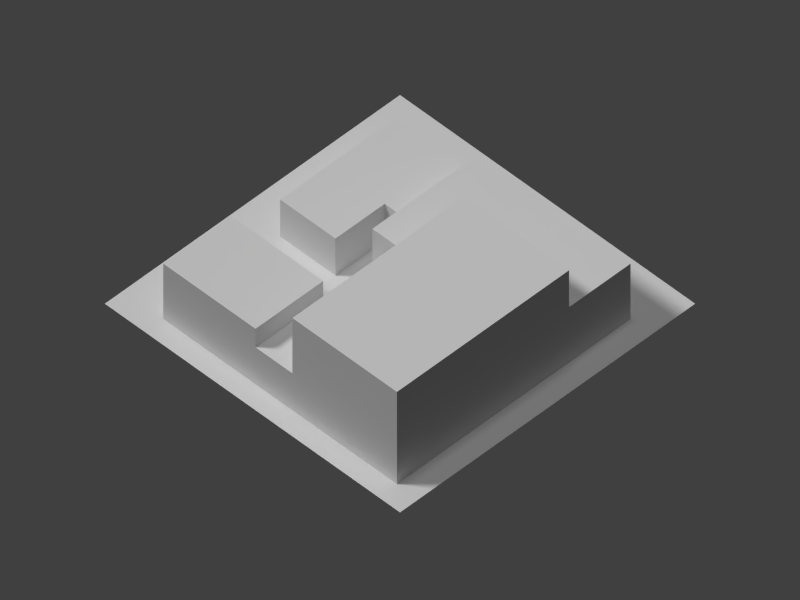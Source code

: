 # Source: res4.blend  (saved by Blender 2.69.0; exported with 4.5.12 LTS)
import bpy
from mathutils import Matrix  # noqa: F401  (used for matrix-valued properties, if any)

bpy.ops.wm.read_factory_settings(use_empty=True)
scene = bpy.context.scene
scene.name = 'Scene'

# ---- collections
col_collection_1 = bpy.data.collections.new('Collection 1'); scene.collection.children.link(col_collection_1)

# ---- materials (node trees are filled in below, after node groups)
mat_bldg3_mat = bpy.data.materials.new('Bldg3_Mat')
mat_bldg3_mat.alpha_threshold = 0.0
mat_bldg3_mat.use_transparent_shadow = False
mat_bldg3_mat.roughness = 0.5
mat_bldg3_mat.line_color = (0.0, 0.0, 0.0, 1.0)
mat_bldg2_mat = bpy.data.materials.new('Bldg2_Mat')
mat_bldg2_mat.alpha_threshold = 0.0
mat_bldg2_mat.use_transparent_shadow = False
mat_bldg2_mat.roughness = 0.5
mat_bldg2_mat.line_color = (0.0, 0.0, 0.0, 1.0)
mat_bldg1_mat = bpy.data.materials.new('Bldg1_Mat')
mat_bldg1_mat.alpha_threshold = 0.0
mat_bldg1_mat.use_transparent_shadow = False
mat_bldg1_mat.roughness = 0.5
mat_bldg1_mat.line_color = (0.0, 0.0, 0.0, 1.0)
mat_turf_mat = bpy.data.materials.new('Turf_Mat')
mat_turf_mat.alpha_threshold = 0.0
mat_turf_mat.use_transparent_shadow = False
mat_turf_mat.roughness = 0.5
mat_turf_mat.line_color = (0.0, 0.0, 0.0, 1.0)

# ---- material node trees

# ---- world
world_world = bpy.data.worlds.new('World'); scene.world = world_world
world_world.color = (0.05088, 0.05088, 0.05088)
world_world.use_sun_shadow = False
world_world.sun_shadow_jitter_overblur = 0.0
world_world.cycles.sampling_method = 'MANUAL'
world_world.cycles.sample_map_resolution = 256

# ---- cameras
cam_camera = bpy.data.cameras.new('Camera')
cam_camera.type = 'ORTHO'
cam_camera.clip_end = 200.0
cam_camera.lens = 35.0
cam_camera.sensor_width = 32.0
cam_camera.sensor_height = 18.0
cam_camera.ortho_scale = 92.0
cam_camera.display_size = 0.6
cam_camera.dof.focus_distance = 0.0
cam_camera.dof.aperture_fstop = 128.0

# ---- lights
light_sun_003 = bpy.data.lights.new('Sun.003', 'SUN')
light_sun_003.transmission_factor = 0.0
light_sun_003.angle = 0.1993
light_sun_003.energy = 1.0
light_sun_003.shadow_buffer_clip_start = 0.5
light_sun_003.shadow_soft_size = 0.1
light_sun_003.shadow_cascade_max_distance = 1000.0
light_sun_003.cycles.use_multiple_importance_sampling = False
light_sun_001 = bpy.data.lights.new('Sun.001', 'SUN')
light_sun_001.transmission_factor = 0.0
light_sun_001.angle = 0.1993
light_sun_001.energy = 1.0
light_sun_001.shadow_buffer_clip_start = 0.5
light_sun_001.shadow_soft_size = 0.1
light_sun_001.shadow_cascade_max_distance = 1000.0
light_sun_001.cycles.use_multiple_importance_sampling = False
light_hemi = bpy.data.lights.new('Hemi', 'SUN')
light_hemi.transmission_factor = 0.0
light_hemi.angle = 0.1993
light_hemi.energy = 0.5
light_hemi.shadow_buffer_clip_start = 0.5
light_hemi.shadow_soft_size = 0.1
light_hemi.shadow_cascade_max_distance = 1000.0
light_hemi.cycles.use_multiple_importance_sampling = False
light_sun = bpy.data.lights.new('Sun', 'SUN')
light_sun.transmission_factor = 0.0
light_sun.angle = 0.1993
light_sun.energy = 1.5
light_sun.shadow_buffer_clip_start = 0.5
light_sun.shadow_soft_size = 0.1
light_sun.shadow_cascade_max_distance = 1000.0
light_sun.cycles.use_multiple_importance_sampling = False

# ---- meshes
me_cube_003 = bpy.data.meshes.new('Cube.003')
me_cube_003.from_pydata([(-0.1579, -1.0, -1.0), (1.0, 1.0, -1.0), (-0.1579, -1.0, 1.0), (1.0, 1.0, 1.0), (-1.0, -1.0, -1.0), (-1.0, 1.0, -1.0), (-1.0, -1.0, 1.0), (-1.0, 1.0, 1.0), (-0.1579, -1.889, -1.0), (1.0, -1.889, -1.0), (-0.1579, -1.889, 1.0), (1.0, -1.889, 1.0)], [], [(0, 2, 6, 4), (3, 7, 6, 2, 10, 11), (0, 4, 5, 1, 9, 8), (6, 7, 5, 4), (11, 10, 8, 9), (2, 0, 8, 10), (3, 11, 9, 1), (1, 5, 7, 3)])
_uv = me_cube_003.uv_layers.new(name='UVMap')
_uv.uv.foreach_set('vector', [0.4545, 0.0, 0.4545, 0.24, 0.2121, 0.24, 0.2121, 0.0, 0.7879, 0.72, 0.2121, 0.72, 0.2121, 0.36, 0.4545, 0.36, 0.4545, 0.2, 0.7879, 0.2, 0.5, 1.0, 0.933, 0.75, 0.933, 0.25, 0.5, 0.0, 0.06699, 0.25, 0.06699, 0.75, 0.1818, 0.72, 0.1818, 0.36, 1.292e-07, 0.36, 0.0, 0.72, 0.0, 0.0, 1.0, 0.0, 1.0, 1.0, 0.0, 1.0, 0.1818, 0.36, 0.0, 0.36, 0.0, 0.2, 0.1818, 0.2, 0.8182, 0.72, 0.8182, 0.2, 1.0, 0.2, 1.0, 0.72, 0.7879, 1.0, 0.2121, 1.0, 0.2121, 0.76, 0.7879, 0.76])
me_cube_003.materials.append(mat_bldg3_mat)
me_cube_003.use_remesh_preserve_volume = False
me_cube_003.use_remesh_preserve_attributes = False
me_cube_003.use_mirror_vertex_groups = False
me_cube_003.update()
me_cube_002 = bpy.data.meshes.new('Cube.002')
me_cube_002.from_pydata([(-1.0, -1.0, -1.0), (-1.0, 1.0, -1.0), (0.5, 1.0, 1.0), (0.5, 1.941, 1.0), (0.5, 1.0, -1.0), (1.0, 1.0, 1.0), (1.0, -1.0, 1.0), (-1.0, -1.0, 2.333), (-1.0, 1.0, 2.333), (1.0, 1.0, 2.333), (1.0, -1.0, 2.333), (1.714, -1.0, -1.0), (1.714, -1.0, 1.0), (0.5, 1.941, -1.0), (1.714, 1.941, -1.0), (1.714, 1.941, 1.0)], [], [(4, 2, 3, 13), (0, 7, 8, 1), (4, 13, 14, 11, 0, 1), (11, 14, 15, 12), (3, 15, 14, 13), (10, 9, 8, 7), (6, 5, 9, 10), (2, 5, 6, 12, 15, 3), (0, 11, 12, 6, 10, 7), (2, 4, 1, 8, 9, 5)])
_uv = me_cube_002.uv_layers.new(name='UVMap')
_uv.uv.foreach_set('vector', [0.0, 0.5862, 0.1286, 0.5862, 0.1286, 0.7241, 0.0, 0.7241, 0.0, 0.2931, 0.2143, 0.2931, 0.2143, 0.5862, 0.0, 0.5862, 0.8139, 0.9495, 0.94, 0.9015, 0.9365, 0.7677, 0.8697, 0.7914, 0.7576, 0.8056, 0.761, 0.8552, 1.0, 0.2931, 1.0, 0.7241, 0.8714, 0.7241, 0.8714, 0.2931, 0.2143, 0.2931, 0.2143, 0.5862, 0.08571, 0.5862, 0.08571, 0.2931, 0.6286, 0.2931, 0.6286, 0.5862, 0.2286, 0.5862, 0.2286, 0.2931, 0.8714, 0.2931, 0.8714, 0.5862, 0.7857, 0.5862, 0.7857, 0.2931, 0.5286, 0.5862, 0.6286, 0.5862, 0.6286, 0.2931, 0.7714, 0.2931, 0.7714, 0.7241, 0.5286, 0.7241, 0.2286, 0.0, 0.7714, 0.0, 0.7714, 0.1552, 0.6286, 0.1552, 0.6286, 0.2586, 0.2286, 0.2586, 0.5286, 0.8448, 0.5286, 1.0, 0.2286, 1.0, 0.2286, 0.7414, 0.6286, 0.7414, 0.6286, 0.8448])
me_cube_002.materials.append(mat_bldg2_mat)
me_cube_002.use_remesh_preserve_volume = False
me_cube_002.use_remesh_preserve_attributes = False
me_cube_002.use_mirror_vertex_groups = False
me_cube_002.update()
me_cube_001 = bpy.data.meshes.new('Cube.001')
me_cube_001.from_pydata([(-1.0, 1.0, -1.0), (1.0, 1.0, -1.0), (-1.0, -1.0, 3.0), (1.0, -1.0, 3.0), (-1.0, -1.0, 5.0), (-1.0, 1.0, 5.0), (1.0, 1.0, 5.0), (1.0, -1.0, 5.0), (-1.0, -1.8, -1.0), (1.0, -1.8, -1.0), (-1.0, -1.8, 3.0), (1.0, -1.8, 3.0)], [], [(3, 11, 9, 1, 6, 7), (0, 5, 6, 1), (3, 2, 10, 11), (2, 3, 7, 4), (7, 6, 5, 4), (0, 8, 10, 2, 4, 5), (11, 10, 8, 9), (1, 9, 8, 0)])
_uv = me_cube_001.uv_layers.new(name='UVMap')
_uv.uv.foreach_set('vector', [0.2857, 0.5161, 0.2857, 0.3226, 0.0, 0.3226, 0.0, 1.0, 0.4286, 1.0, 0.4286, 0.5161, 1.0, 0.0, 1.0, 0.2903, 0.4762, 0.2903, 0.4762, 0.0, 1.0, 0.5161, 0.4762, 0.5161, 0.4762, 0.3226, 1.0, 0.3226, 0.4762, 0.1935, 1.0, 0.1935, 1.0, 0.2903, 0.4762, 0.2903, 1.0, 0.5161, 1.0, 1.0, 0.4762, 1.0, 0.4762, 0.5161, 0.0, 1.0, 0.0, 0.3226, 0.2857, 0.3226, 0.2857, 0.5161, 0.4286, 0.5161, 0.4286, 1.0, 0.0, 0.0, 1.0, 0.0, 1.0, 1.0, 0.0, 1.0, 0.0, 0.0, 1.0, 0.0, 1.0, 1.0, 0.0, 1.0])
me_cube_001.materials.append(mat_bldg1_mat)
me_cube_001.use_remesh_preserve_volume = False
me_cube_001.use_remesh_preserve_attributes = False
me_cube_001.use_mirror_vertex_groups = False
me_cube_001.update()
me_plane = bpy.data.meshes.new('Plane')
me_plane.from_pydata([(24.0, -24.0, 0.0), (-24.0, -24.0, 0.0), (24.0, 24.0, 0.0), (-24.0, 24.0, 0.0)], [], [(2, 3, 1, 0)])
_uv = me_plane.uv_layers.new(name='UVMap')
_uv.uv.foreach_set('vector', [1.0, 1.0, 0.0, 1.0, 0.0, 0.0, 1.0, 0.0])
me_plane.materials.append(mat_turf_mat)
me_plane.use_remesh_preserve_volume = False
me_plane.use_remesh_preserve_attributes = False
me_plane.use_mirror_vertex_groups = False
me_plane.update()

# ---- objects
ob_fakesun_001 = bpy.data.objects.new('FakeSun.001', light_sun_003)
ob_fakesun = bpy.data.objects.new('FakeSun', light_sun_001)
ob_cube_002 = bpy.data.objects.new('Cube.002', me_cube_003)
ob_cube_001 = bpy.data.objects.new('Cube.001', me_cube_002)
ob_cube = bpy.data.objects.new('Cube', me_cube_001)
ob_hemi = bpy.data.objects.new('Hemi', light_hemi)
ob_sun = bpy.data.objects.new('Sun', light_sun)
ob_plane = bpy.data.objects.new('Plane', me_plane)
ob_camera = bpy.data.objects.new('Camera', cam_camera)

# ---- transforms, parenting, visibility, modifiers, constraints
ob_fakesun_001.location = (-7.529, -49.58, 51.54)
ob_fakesun_001.rotation_euler = (2.415e-08, -0.5592, 1.492)
ob_fakesun_001.hide_render = True
ob_fakesun_001.lineart.crease_threshold = 0.0
ob_fakesun.location = (30.55, 37.44, 53.48)
ob_fakesun.rotation_euler = (2.66e-08, 0.5832, 0.9718)
ob_fakesun.hide_render = True
ob_fakesun.lineart.crease_threshold = 0.0
ob_cube_002.location = (7.5, 13.0, 3.0)
ob_cube_002.scale = (9.5, 4.5, 3.0)
ob_cube_002.lineart.crease_threshold = 0.0
ob_cube_001.location = (-7.0, -12.0, 4.5)
ob_cube_001.scale = (14.0, 8.5, 4.5)
ob_cube_001.lineart.crease_threshold = 0.0
ob_cube.location = (-15.5, 10.0, 1.5)
ob_cube.scale = (5.5, 7.5, 1.5)
ob_cube.lineart.crease_threshold = 0.0
ob_hemi.location = (0.0, 0.0, 100.0)
ob_hemi.lineart.crease_threshold = 0.0
ob_sun.location = (-41.8, 49.26, 60.0)
ob_sun.rotation_euler = (0.6981, 0.0, -2.443)
ob_sun.lineart.crease_threshold = 0.0
ob_plane.location = (0.0, 0.0, 0.0)
ob_plane.lineart.crease_threshold = 0.0
ob_camera.location = (-42.0, -42.0, 60.0)
ob_camera.rotation_euler = (0.7854, 0.0, -0.7854)
ob_camera.lock_rotations_4d = False
ob_camera.empty_display_type = 'ARROWS'
ob_camera.color = (0.0, 0.0, 0.0, 0.0)
ob_camera.hide_viewport = True
ob_camera.display_type = 'WIRE'
ob_camera.lineart.crease_threshold = 0.0

# ---- collection membership
col_collection_1.objects.link(ob_fakesun_001)
col_collection_1.objects.link(ob_fakesun)
col_collection_1.objects.link(ob_cube_002)
col_collection_1.objects.link(ob_cube_001)
col_collection_1.objects.link(ob_cube)
col_collection_1.objects.link(ob_hemi)
col_collection_1.objects.link(ob_sun)
col_collection_1.objects.link(ob_plane)
col_collection_1.objects.link(ob_camera)

# ---- scene / render settings (as saved in the file)
scene.camera = ob_camera
scene.frame_start = 1; scene.frame_end = 250; scene.frame_set(1)
scene.render.engine = 'BLENDER_EEVEE_NEXT'
scene.render.image_settings.color_mode = 'RGB'
scene.render.image_settings.compression = 90
scene.render.resolution_x = 1600
scene.render.resolution_y = 1200
scene.render.resolution_percentage = 50
scene.render.dither_intensity = 0.0
scene.render.film_transparent = True
scene.render.bake_margin = 2
scene.render.bake_bias = 0.0
scene.cycles.use_denoising = False
scene.cycles.samples = 10
scene.cycles.sampling_pattern = 'TABULATED_SOBOL'
scene.cycles.light_sampling_threshold = 0.0
scene.cycles.use_adaptive_sampling = False
scene.cycles.use_light_tree = False
scene.cycles.blur_glossy = 0.0
scene.cycles.volume_bounces = 1
scene.cycles.pixel_filter_type = 'GAUSSIAN'
scene.cycles.sample_clamp_indirect = 0.0
scene.view_settings.view_transform = 'Standard'
bpy.context.view_layer.update()
